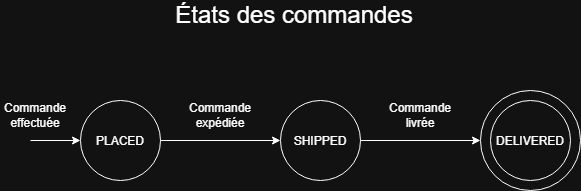

The diagram above was exported from draw.io. Its source (the exported page's mxGraphModel, read from the mxfile embedded in the PNG):
<mxGraphModel dx="1414" dy="777" grid="1" gridSize="10" guides="1" tooltips="1" connect="1" arrows="1" fold="1" page="1" pageScale="1" pageWidth="827" pageHeight="1169" math="0" shadow="0">
  <root>
    <mxCell id="0" />
    <mxCell id="1" parent="0" />
    <mxCell id="FUqk-L79X4zYiPsYRQzS-6" parent="1" style="ellipse;whiteSpace=wrap;html=1;shapeInside=1;aspect=fixed;" value="" vertex="1">
      <mxGeometry height="100" width="100" x="600" y="270" as="geometry" />
    </mxCell>
    <mxCell id="FUqk-L79X4zYiPsYRQzS-4" edge="1" parent="1" source="FUqk-L79X4zYiPsYRQzS-1" style="edgeStyle=orthogonalEdgeStyle;rounded=0;orthogonalLoop=1;jettySize=auto;html=1;exitX=1;exitY=0.5;exitDx=0;exitDy=0;entryX=0;entryY=0.5;entryDx=0;entryDy=0;defaultLabelBackgroundColor=page;labelPadding=0 4;" target="FUqk-L79X4zYiPsYRQzS-2">
      <mxGeometry relative="1" as="geometry" />
    </mxCell>
    <mxCell id="FUqk-L79X4zYiPsYRQzS-1" parent="1" style="ellipse;whiteSpace=wrap;html=1;shapeInside=1;aspect=fixed;" value="PLACED" vertex="1">
      <mxGeometry height="80" width="80" x="200" y="280" as="geometry" />
    </mxCell>
    <mxCell id="FUqk-L79X4zYiPsYRQzS-5" edge="1" parent="1" source="FUqk-L79X4zYiPsYRQzS-2" style="edgeStyle=orthogonalEdgeStyle;rounded=0;orthogonalLoop=1;jettySize=auto;html=1;exitX=1;exitY=0.5;exitDx=0;exitDy=0;defaultLabelBackgroundColor=page;labelPadding=0 4;entryX=0;entryY=0.5;entryDx=0;entryDy=0;" target="FUqk-L79X4zYiPsYRQzS-6">
      <mxGeometry relative="1" as="geometry">
        <mxPoint x="620" y="320" as="targetPoint" />
      </mxGeometry>
    </mxCell>
    <mxCell id="FUqk-L79X4zYiPsYRQzS-2" parent="1" style="ellipse;whiteSpace=wrap;html=1;shapeInside=1;aspect=fixed;" value="SHIPPED" vertex="1">
      <mxGeometry height="80" width="80" x="400" y="280" as="geometry" />
    </mxCell>
    <mxCell id="FUqk-L79X4zYiPsYRQzS-3" parent="1" style="ellipse;whiteSpace=wrap;html=1;shapeInside=1;aspect=fixed;" value="DELIVERED" vertex="1">
      <mxGeometry height="80" width="80" x="610" y="280" as="geometry" />
    </mxCell>
    <mxCell id="FUqk-L79X4zYiPsYRQzS-7" edge="1" parent="1" style="edgeStyle=orthogonalEdgeStyle;rounded=0;orthogonalLoop=1;jettySize=auto;html=1;exitX=1;exitY=0.5;exitDx=0;exitDy=0;defaultLabelBackgroundColor=page;labelPadding=0 4;">
      <mxGeometry relative="1" as="geometry">
        <mxPoint x="150" y="320" as="sourcePoint" />
        <mxPoint x="200" y="320" as="targetPoint" />
      </mxGeometry>
    </mxCell>
    <mxCell id="FUqk-L79X4zYiPsYRQzS-8" parent="1" style="text;html=1;whiteSpace=wrap;strokeColor=none;fillColor=none;align=center;verticalAlign=middle;rounded=0;" value="&lt;font style=&quot;font-size: 24px;&quot;&gt; États des commandes&lt;/font&gt;" vertex="1">
      <mxGeometry height="30" width="300" x="264" y="180" as="geometry" />
    </mxCell>
    <mxCell id="FUqk-L79X4zYiPsYRQzS-9" parent="1" style="text;html=1;whiteSpace=wrap;strokeColor=none;fillColor=none;align=center;verticalAlign=middle;rounded=0;" value="Commande effectuée" vertex="1">
      <mxGeometry height="30" width="70" x="120" y="280" as="geometry" />
    </mxCell>
    <mxCell id="FUqk-L79X4zYiPsYRQzS-10" parent="1" style="text;html=1;whiteSpace=wrap;strokeColor=none;fillColor=none;align=center;verticalAlign=middle;rounded=0;" value="Commande expédiée" vertex="1">
      <mxGeometry height="30" width="70" x="305" y="280" as="geometry" />
    </mxCell>
    <mxCell id="FUqk-L79X4zYiPsYRQzS-11" parent="1" style="text;html=1;whiteSpace=wrap;strokeColor=none;fillColor=none;align=center;verticalAlign=middle;rounded=0;" value="Commande livrée" vertex="1">
      <mxGeometry height="30" width="70" x="505" y="280" as="geometry" />
    </mxCell>
  </root>
</mxGraphModel>